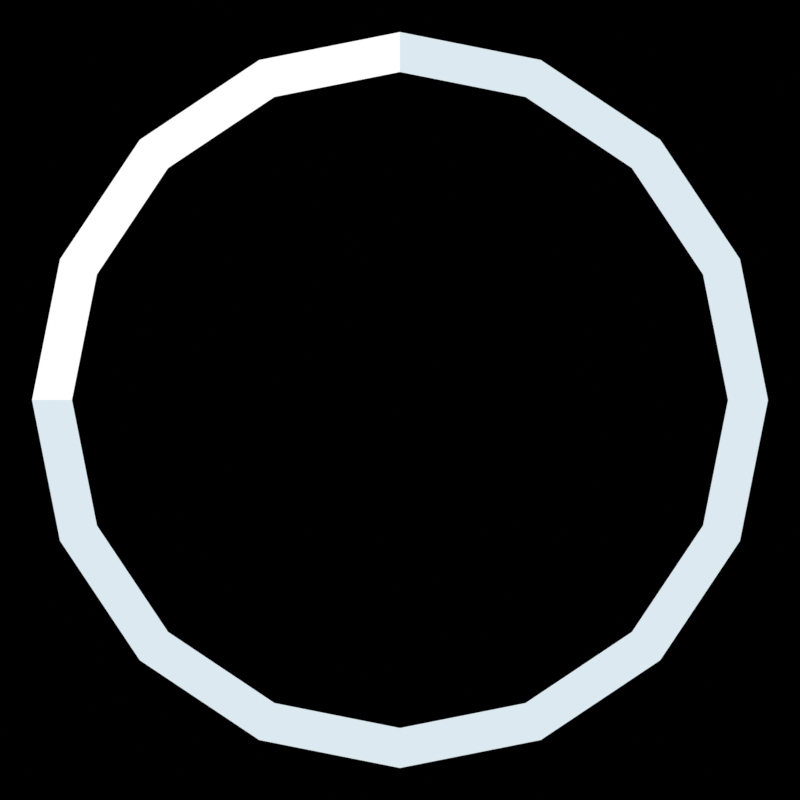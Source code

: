 # Source: water.blend  (saved by Blender 5.2.45; exported with 4.5.12 LTS)
import bpy
from mathutils import Matrix  # noqa: F401  (used for matrix-valued properties, if any)

bpy.ops.wm.read_factory_settings(use_empty=True)
scene = bpy.context.scene
scene.name = 'water'

# ---- collections
col_water_ring = bpy.data.collections.new('water_ring'); scene.collection.children.link(col_water_ring)
col_stage = bpy.data.collections.new('STAGE'); scene.collection.children.link(col_stage)

# ---- materials (node trees are filled in below, after node groups)
mat_water_ring_body = bpy.data.materials.new('water_ring_body')
mat_water_ring_hi = bpy.data.materials.new('water_ring_hi')

# ---- material node trees
mat_water_ring_body.use_nodes = True; mat_water_ring_body.node_tree.nodes.clear()
_N = mat_water_ring_body.node_tree.nodes; _L = mat_water_ring_body.node_tree.links
n0 = _N.new('ShaderNodeOutputMaterial'); n0.name = 'Material Output'; n0.location = (0, 0)
n1 = _N.new('ShaderNodeEmission'); n1.name = 'Emission'; n1.location = (0, 0)
n1.inputs[0].default_value = (0.7157, 0.8148, 0.8714, 1.0)
_L.new(n1.outputs[0], n0.inputs[0])
n0.is_active_output = True
mat_water_ring_hi.use_nodes = True; mat_water_ring_hi.node_tree.nodes.clear()
_N = mat_water_ring_hi.node_tree.nodes; _L = mat_water_ring_hi.node_tree.links
n0 = _N.new('ShaderNodeOutputMaterial'); n0.name = 'Material Output'; n0.location = (0, 0)
n1 = _N.new('ShaderNodeEmission'); n1.name = 'Emission'; n1.location = (0, 0)
_L.new(n1.outputs[0], n0.inputs[0])
n0.is_active_output = True

# ---- cameras
cam_pixelcamera = bpy.data.cameras.new('PixelCamera')
cam_pixelcamera.type = 'ORTHO'
cam_pixelcamera.clip_end = 10.0
cam_pixelcamera.ortho_scale = 1.0

# ---- meshes
me_water_ring_pose1 = bpy.data.meshes.new('water_ring_pose1')
me_water_ring_pose1.from_pydata([(0.14, 0.0, 0.0), (0.1293, 0.05358, 0.0), (0.09899, 0.09899, 0.0), (0.05358, 0.1293, 0.0), (8.573e-18, 0.14, 0.0), (-0.05358, 0.1293, 0.0), (-0.09899, 0.09899, 0.0), (-0.1293, 0.05358, 0.0), (-0.14, 1.715e-17, 0.0), (-0.1293, -0.05358, 0.0), (-0.09899, -0.09899, 0.0), (-0.05358, -0.1293, 0.0), (-2.572e-17, -0.14, 0.0), (0.05358, -0.1293, 0.0), (0.09899, -0.09899, 0.0), (0.1293, -0.05358, 0.0), (0.04, 0.0, 0.0), (0.03696, 0.01531, 0.0), (0.02828, 0.02828, 0.0), (0.01531, 0.03696, 0.0), (2.449e-18, 0.04, 0.0), (-0.01531, 0.03696, 0.0), (-0.02828, 0.02828, 0.0), (-0.03696, 0.01531, 0.0), (-0.04, 4.899e-18, 0.0), (-0.03696, -0.01531, 0.0), (-0.02828, -0.02828, 0.0), (-0.01531, -0.03696, 0.0), (-7.348e-18, -0.04, 0.0), (0.01531, -0.03696, 0.0), (0.02828, -0.02828, 0.0), (0.03696, -0.01531, 0.0)], [], [(0, 1, 17, 16), (1, 2, 18, 17), (2, 3, 19, 18), (3, 4, 20, 19), (4, 5, 21, 20), (5, 6, 22, 21), (6, 7, 23, 22), (7, 8, 24, 23), (8, 9, 25, 24), (9, 10, 26, 25), (10, 11, 27, 26), (11, 12, 28, 27), (12, 13, 29, 28), (13, 14, 30, 29), (14, 15, 31, 30), (15, 0, 16, 31)])
me_water_ring_pose1.polygons.foreach_set('material_index', [0, 0, 0, 0, 1, 1, 1, 1, 0, 0, 0, 0, 0, 0, 0, 0])
me_water_ring_pose1.materials.append(mat_water_ring_body)
me_water_ring_pose1.materials.append(mat_water_ring_hi)
me_water_ring_pose1.update()
me_water_ring_pose2 = bpy.data.meshes.new('water_ring_pose2')
me_water_ring_pose2.from_pydata([(0.204, 0.0, 0.0), (0.1885, 0.07807, 0.0), (0.1442, 0.1442, 0.0), (0.07807, 0.1885, 0.0), (1.249e-17, 0.204, 0.0), (-0.07807, 0.1885, 0.0), (-0.1442, 0.1442, 0.0), (-0.1885, 0.07807, 0.0), (-0.204, 2.498e-17, 0.0), (-0.1885, -0.07807, 0.0), (-0.1442, -0.1442, 0.0), (-0.07807, -0.1885, 0.0), (-3.747e-17, -0.204, 0.0), (0.07807, -0.1885, 0.0), (0.1442, -0.1442, 0.0), (0.1885, -0.07807, 0.0), (0.114, 0.0, 0.0), (0.1053, 0.04363, 0.0), (0.08061, 0.08061, 0.0), (0.04363, 0.1053, 0.0), (6.98e-18, 0.114, 0.0), (-0.04363, 0.1053, 0.0), (-0.08061, 0.08061, 0.0), (-0.1053, 0.04363, 0.0), (-0.114, 1.396e-17, 0.0), (-0.1053, -0.04363, 0.0), (-0.08061, -0.08061, 0.0), (-0.04363, -0.1053, 0.0), (-2.094e-17, -0.114, 0.0), (0.04363, -0.1053, 0.0), (0.08061, -0.08061, 0.0), (0.1053, -0.04363, 0.0)], [], [(0, 1, 17, 16), (1, 2, 18, 17), (2, 3, 19, 18), (3, 4, 20, 19), (4, 5, 21, 20), (5, 6, 22, 21), (6, 7, 23, 22), (7, 8, 24, 23), (8, 9, 25, 24), (9, 10, 26, 25), (10, 11, 27, 26), (11, 12, 28, 27), (12, 13, 29, 28), (13, 14, 30, 29), (14, 15, 31, 30), (15, 0, 16, 31)])
me_water_ring_pose2.polygons.foreach_set('material_index', [0, 0, 0, 0, 1, 1, 1, 1, 0, 0, 0, 0, 0, 0, 0, 0])
me_water_ring_pose2.materials.append(mat_water_ring_body)
me_water_ring_pose2.materials.append(mat_water_ring_hi)
me_water_ring_pose2.update()
me_water_ring_pose3 = bpy.data.meshes.new('water_ring_pose3')
me_water_ring_pose3.from_pydata([(0.268, 0.0, 0.0), (0.2476, 0.1026, 0.0), (0.1895, 0.1895, 0.0), (0.1026, 0.2476, 0.0), (1.641e-17, 0.268, 0.0), (-0.1026, 0.2476, 0.0), (-0.1895, 0.1895, 0.0), (-0.2476, 0.1026, 0.0), (-0.268, 3.282e-17, 0.0), (-0.2476, -0.1026, 0.0), (-0.1895, -0.1895, 0.0), (-0.1026, -0.2476, 0.0), (-4.923e-17, -0.268, 0.0), (0.1026, -0.2476, 0.0), (0.1895, -0.1895, 0.0), (0.2476, -0.1026, 0.0), (0.188, 0.0, 0.0), (0.1737, 0.07194, 0.0), (0.1329, 0.1329, 0.0), (0.07194, 0.1737, 0.0), (1.151e-17, 0.188, 0.0), (-0.07194, 0.1737, 0.0), (-0.1329, 0.1329, 0.0), (-0.1737, 0.07194, 0.0), (-0.188, 2.302e-17, 0.0), (-0.1737, -0.07194, 0.0), (-0.1329, -0.1329, 0.0), (-0.07194, -0.1737, 0.0), (-3.454e-17, -0.188, 0.0), (0.07194, -0.1737, 0.0), (0.1329, -0.1329, 0.0), (0.1737, -0.07194, 0.0)], [], [(0, 1, 17, 16), (1, 2, 18, 17), (2, 3, 19, 18), (3, 4, 20, 19), (4, 5, 21, 20), (5, 6, 22, 21), (6, 7, 23, 22), (7, 8, 24, 23), (8, 9, 25, 24), (9, 10, 26, 25), (10, 11, 27, 26), (11, 12, 28, 27), (12, 13, 29, 28), (13, 14, 30, 29), (14, 15, 31, 30), (15, 0, 16, 31)])
me_water_ring_pose3.polygons.foreach_set('material_index', [0, 0, 0, 0, 1, 1, 1, 1, 0, 0, 0, 0, 0, 0, 0, 0])
me_water_ring_pose3.materials.append(mat_water_ring_body)
me_water_ring_pose3.materials.append(mat_water_ring_hi)
me_water_ring_pose3.update()
me_water_ring_pose4 = bpy.data.meshes.new('water_ring_pose4')
me_water_ring_pose4.from_pydata([(0.332, 0.0, 0.0), (0.3067, 0.1271, 0.0), (0.2348, 0.2348, 0.0), (0.1271, 0.3067, 0.0), (2.033e-17, 0.332, 0.0), (-0.1271, 0.3067, 0.0), (-0.2348, 0.2348, 0.0), (-0.3067, 0.1271, 0.0), (-0.332, 4.066e-17, 0.0), (-0.3067, -0.1271, 0.0), (-0.2348, -0.2348, 0.0), (-0.1271, -0.3067, 0.0), (-6.099e-17, -0.332, 0.0), (0.1271, -0.3067, 0.0), (0.2348, -0.2348, 0.0), (0.3067, -0.1271, 0.0), (0.262, 0.0, 0.0), (0.2421, 0.1003, 0.0), (0.1853, 0.1853, 0.0), (0.1003, 0.2421, 0.0), (1.604e-17, 0.262, 0.0), (-0.1003, 0.2421, 0.0), (-0.1853, 0.1853, 0.0), (-0.2421, 0.1003, 0.0), (-0.262, 3.209e-17, 0.0), (-0.2421, -0.1003, 0.0), (-0.1853, -0.1853, 0.0), (-0.1003, -0.2421, 0.0), (-4.813e-17, -0.262, 0.0), (0.1003, -0.2421, 0.0), (0.1853, -0.1853, 0.0), (0.2421, -0.1003, 0.0)], [], [(0, 1, 17, 16), (1, 2, 18, 17), (2, 3, 19, 18), (3, 4, 20, 19), (4, 5, 21, 20), (5, 6, 22, 21), (6, 7, 23, 22), (7, 8, 24, 23), (8, 9, 25, 24), (9, 10, 26, 25), (10, 11, 27, 26), (11, 12, 28, 27), (12, 13, 29, 28), (13, 14, 30, 29), (14, 15, 31, 30), (15, 0, 16, 31)])
me_water_ring_pose4.polygons.foreach_set('material_index', [0, 0, 0, 0, 1, 1, 1, 1, 0, 0, 0, 0, 0, 0, 0, 0])
me_water_ring_pose4.materials.append(mat_water_ring_body)
me_water_ring_pose4.materials.append(mat_water_ring_hi)
me_water_ring_pose4.update()
me_water_ring_pose5 = bpy.data.meshes.new('water_ring_pose5')
me_water_ring_pose5.from_pydata([(0.396, 0.0, 0.0), (0.3659, 0.1515, 0.0), (0.28, 0.28, 0.0), (0.1515, 0.3659, 0.0), (2.425e-17, 0.396, 0.0), (-0.1515, 0.3659, 0.0), (-0.28, 0.28, 0.0), (-0.3659, 0.1515, 0.0), (-0.396, 4.85e-17, 0.0), (-0.3659, -0.1515, 0.0), (-0.28, -0.28, 0.0), (-0.1515, -0.3659, 0.0), (-7.274e-17, -0.396, 0.0), (0.1515, -0.3659, 0.0), (0.28, -0.28, 0.0), (0.3659, -0.1515, 0.0), (0.336, 0.0, 0.0), (0.3104, 0.1286, 0.0), (0.2376, 0.2376, 0.0), (0.1286, 0.3104, 0.0), (2.057e-17, 0.336, 0.0), (-0.1286, 0.3104, 0.0), (-0.2376, 0.2376, 0.0), (-0.3104, 0.1286, 0.0), (-0.336, 4.115e-17, 0.0), (-0.3104, -0.1286, 0.0), (-0.2376, -0.2376, 0.0), (-0.1286, -0.3104, 0.0), (-6.172e-17, -0.336, 0.0), (0.1286, -0.3104, 0.0), (0.2376, -0.2376, 0.0), (0.3104, -0.1286, 0.0)], [], [(0, 1, 17, 16), (1, 2, 18, 17), (2, 3, 19, 18), (3, 4, 20, 19), (4, 5, 21, 20), (5, 6, 22, 21), (6, 7, 23, 22), (7, 8, 24, 23), (8, 9, 25, 24), (9, 10, 26, 25), (10, 11, 27, 26), (11, 12, 28, 27), (12, 13, 29, 28), (13, 14, 30, 29), (14, 15, 31, 30), (15, 0, 16, 31)])
me_water_ring_pose5.polygons.foreach_set('material_index', [0, 0, 0, 0, 1, 1, 1, 1, 0, 0, 0, 0, 0, 0, 0, 0])
me_water_ring_pose5.materials.append(mat_water_ring_body)
me_water_ring_pose5.materials.append(mat_water_ring_hi)
me_water_ring_pose5.update()
me_water_ring_pose6 = bpy.data.meshes.new('water_ring_pose6')
me_water_ring_pose6.from_pydata([(0.46, 0.0, 0.0), (0.425, 0.176, 0.0), (0.3253, 0.3253, 0.0), (0.176, 0.425, 0.0), (2.817e-17, 0.46, 0.0), (-0.176, 0.425, 0.0), (-0.3253, 0.3253, 0.0), (-0.425, 0.176, 0.0), (-0.46, 5.633e-17, 0.0), (-0.425, -0.176, 0.0), (-0.3253, -0.3253, 0.0), (-0.176, -0.425, 0.0), (-8.45e-17, -0.46, 0.0), (0.176, -0.425, 0.0), (0.3253, -0.3253, 0.0), (0.425, -0.176, 0.0), (0.41, 0.0, 0.0), (0.3788, 0.1569, 0.0), (0.2899, 0.2899, 0.0), (0.1569, 0.3788, 0.0), (2.511e-17, 0.41, 0.0), (-0.1569, 0.3788, 0.0), (-0.2899, 0.2899, 0.0), (-0.3788, 0.1569, 0.0), (-0.41, 5.021e-17, 0.0), (-0.3788, -0.1569, 0.0), (-0.2899, -0.2899, 0.0), (-0.1569, -0.3788, 0.0), (-7.532e-17, -0.41, 0.0), (0.1569, -0.3788, 0.0), (0.2899, -0.2899, 0.0), (0.3788, -0.1569, 0.0)], [], [(0, 1, 17, 16), (1, 2, 18, 17), (2, 3, 19, 18), (3, 4, 20, 19), (4, 5, 21, 20), (5, 6, 22, 21), (6, 7, 23, 22), (7, 8, 24, 23), (8, 9, 25, 24), (9, 10, 26, 25), (10, 11, 27, 26), (11, 12, 28, 27), (12, 13, 29, 28), (13, 14, 30, 29), (14, 15, 31, 30), (15, 0, 16, 31)])
me_water_ring_pose6.polygons.foreach_set('material_index', [0, 0, 0, 0, 1, 1, 1, 1, 0, 0, 0, 0, 0, 0, 0, 0])
me_water_ring_pose6.materials.append(mat_water_ring_body)
me_water_ring_pose6.materials.append(mat_water_ring_hi)
me_water_ring_pose6.update()

# ---- objects
ob_water_ring_pose1 = bpy.data.objects.new('water_ring_pose1', me_water_ring_pose1)
ob_water_ring_pose2 = bpy.data.objects.new('water_ring_pose2', me_water_ring_pose2)
ob_water_ring_pose3 = bpy.data.objects.new('water_ring_pose3', me_water_ring_pose3)
ob_water_ring_pose4 = bpy.data.objects.new('water_ring_pose4', me_water_ring_pose4)
ob_water_ring_pose5 = bpy.data.objects.new('water_ring_pose5', me_water_ring_pose5)
ob_water_ring_pose6 = bpy.data.objects.new('water_ring_pose6', me_water_ring_pose6)
ob_pixelcamera = bpy.data.objects.new('PixelCamera', cam_pixelcamera)

# ---- transforms, parenting, visibility, modifiers, constraints
ob_water_ring_pose1.location = (0.0, 0.0, 0.0)
ob_water_ring_pose1.hide_render = True
ob_water_ring_pose2.location = (0.0, 0.0, 0.0)
ob_water_ring_pose2.hide_render = True
ob_water_ring_pose3.location = (0.0, 0.0, 0.0)
ob_water_ring_pose3.hide_render = True
ob_water_ring_pose4.location = (0.0, 0.0, 0.0)
ob_water_ring_pose4.hide_render = True
ob_water_ring_pose5.location = (0.0, 0.0, 0.0)
ob_water_ring_pose5.hide_render = True
ob_water_ring_pose6.location = (0.0, 0.0, 0.0)
ob_pixelcamera.location = (0.0, 0.0, 5.0)

# ---- collection membership
col_water_ring.objects.link(ob_water_ring_pose1)
col_water_ring.objects.link(ob_water_ring_pose2)
col_water_ring.objects.link(ob_water_ring_pose3)
col_water_ring.objects.link(ob_water_ring_pose4)
col_water_ring.objects.link(ob_water_ring_pose5)
col_water_ring.objects.link(ob_water_ring_pose6)
col_stage.objects.link(ob_pixelcamera)

# ---- scene / render settings (as saved in the file)
scene.camera = ob_pixelcamera
scene.frame_start = 1; scene.frame_end = 6; scene.frame_set(6)
scene.render.engine = 'BLENDER_EEVEE_NEXT'
scene.render.image_settings.compression = 100
scene.render.resolution_x = 32
scene.render.resolution_y = 32
scene.render.filter_size = 0.01
scene.render.film_transparent = True
scene.render.use_compositing = False
scene.render.use_sequencer = False
scene.render.bake_bias = 0.0
scene.render.bake_samples = 0
scene.render.compositor_device = 'GPU'
scene.eevee.taa_render_samples = 1
scene.eevee.use_volume_custom_range = False
scene.eevee.fast_gi_thickness_near = 0.1
scene.eevee.fast_gi_thickness_far = 0.0
scene.eevee.ray_tracing_options.screen_trace_thickness = 0.1
scene.view_settings.view_transform = 'Standard'
bpy.context.view_layer.update()
